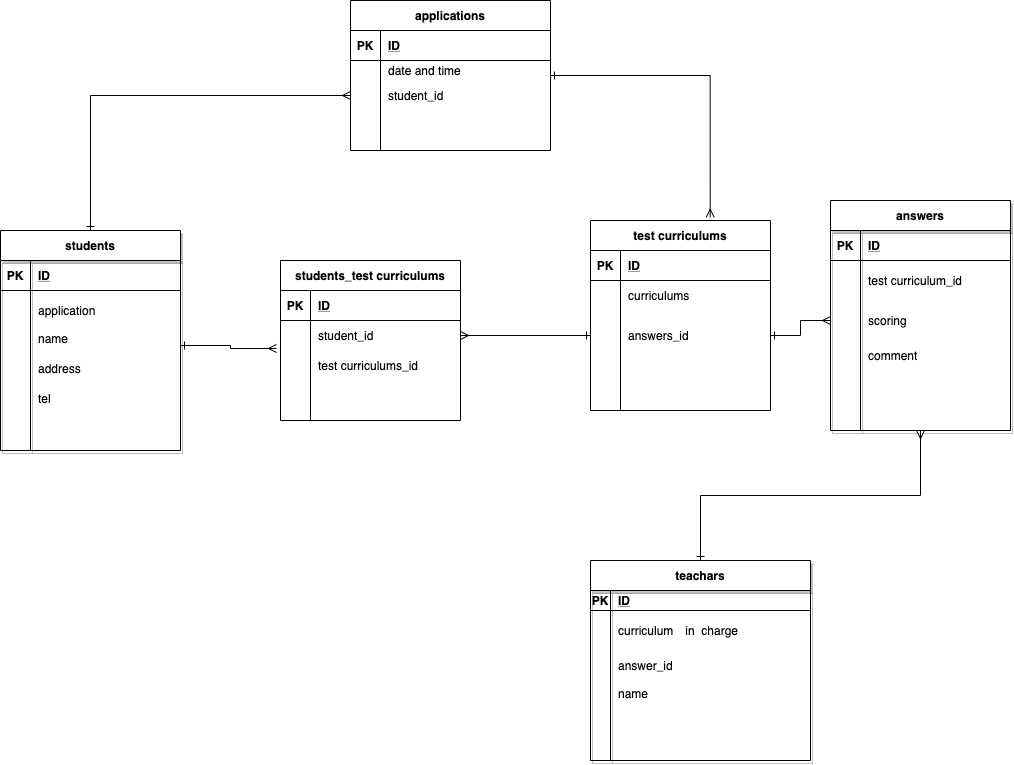

The diagram above was exported from draw.io. Its source (the exported page's mxGraphModel, read from the mxfile embedded in the PNG):
<mxGraphModel dx="1575" dy="567" grid="1" gridSize="10" guides="0" tooltips="1" connect="1" arrows="1" fold="1" page="1" pageScale="1" pageWidth="827" pageHeight="1169" math="0" shadow="0">
  <root>
    <mxCell id="wJrSkmrkM6C7vwCIKUo2-0" />
    <mxCell id="wJrSkmrkM6C7vwCIKUo2-1" parent="wJrSkmrkM6C7vwCIKUo2-0" />
    <mxCell id="136" style="edgeStyle=orthogonalEdgeStyle;rounded=0;orthogonalLoop=1;jettySize=auto;html=1;exitX=0.5;exitY=0;exitDx=0;exitDy=0;entryX=0.5;entryY=1;entryDx=0;entryDy=0;startArrow=ERone;startFill=0;endArrow=ERmany;endFill=0;" parent="wJrSkmrkM6C7vwCIKUo2-1" source="wJrSkmrkM6C7vwCIKUo2-2" target="wJrSkmrkM6C7vwCIKUo2-31" edge="1">
      <mxGeometry relative="1" as="geometry" />
    </mxCell>
    <mxCell id="wJrSkmrkM6C7vwCIKUo2-2" value="teachars" style="shape=table;startSize=30;container=1;collapsible=1;childLayout=tableLayout;fixedRows=1;rowLines=0;fontStyle=1;align=center;resizeLast=1;shadow=1;" parent="wJrSkmrkM6C7vwCIKUo2-1" vertex="1">
      <mxGeometry x="430" y="670" width="220" height="200" as="geometry" />
    </mxCell>
    <mxCell id="wJrSkmrkM6C7vwCIKUo2-3" value="" style="shape=partialRectangle;collapsible=0;dropTarget=0;pointerEvents=0;fillColor=none;top=0;left=0;bottom=1;right=0;points=[[0,0.5],[1,0.5]];portConstraint=eastwest;" parent="wJrSkmrkM6C7vwCIKUo2-2" vertex="1">
      <mxGeometry y="30" width="220" height="20" as="geometry" />
    </mxCell>
    <mxCell id="wJrSkmrkM6C7vwCIKUo2-4" value="PK" style="shape=partialRectangle;connectable=0;fillColor=none;top=0;left=0;bottom=0;right=0;fontStyle=1;overflow=hidden;" parent="wJrSkmrkM6C7vwCIKUo2-3" vertex="1">
      <mxGeometry width="20" height="20" as="geometry" />
    </mxCell>
    <mxCell id="wJrSkmrkM6C7vwCIKUo2-5" value="ID" style="shape=partialRectangle;connectable=0;fillColor=none;top=0;left=0;bottom=0;right=0;align=left;spacingLeft=6;fontStyle=5;overflow=hidden;" parent="wJrSkmrkM6C7vwCIKUo2-3" vertex="1">
      <mxGeometry x="20" width="200" height="20" as="geometry" />
    </mxCell>
    <mxCell id="wJrSkmrkM6C7vwCIKUo2-6" value="" style="shape=partialRectangle;collapsible=0;dropTarget=0;pointerEvents=0;fillColor=none;top=0;left=0;bottom=0;right=0;points=[[0,0.5],[1,0.5]];portConstraint=eastwest;" parent="wJrSkmrkM6C7vwCIKUo2-2" vertex="1">
      <mxGeometry y="50" width="220" height="40" as="geometry" />
    </mxCell>
    <mxCell id="wJrSkmrkM6C7vwCIKUo2-7" value="" style="shape=partialRectangle;connectable=0;fillColor=none;top=0;left=0;bottom=0;right=0;editable=1;overflow=hidden;" parent="wJrSkmrkM6C7vwCIKUo2-6" vertex="1">
      <mxGeometry width="20" height="40" as="geometry" />
    </mxCell>
    <mxCell id="wJrSkmrkM6C7vwCIKUo2-8" value="curriculum　in  charge" style="shape=partialRectangle;connectable=0;fillColor=none;top=0;left=0;bottom=0;right=0;align=left;spacingLeft=6;overflow=hidden;" parent="wJrSkmrkM6C7vwCIKUo2-6" vertex="1">
      <mxGeometry x="20" width="200" height="40" as="geometry" />
    </mxCell>
    <mxCell id="wJrSkmrkM6C7vwCIKUo2-12" value="" style="shape=partialRectangle;collapsible=0;dropTarget=0;pointerEvents=0;fillColor=none;top=0;left=0;bottom=0;right=0;points=[[0,0.5],[1,0.5]];portConstraint=eastwest;" parent="wJrSkmrkM6C7vwCIKUo2-2" vertex="1">
      <mxGeometry y="90" width="220" height="30" as="geometry" />
    </mxCell>
    <mxCell id="wJrSkmrkM6C7vwCIKUo2-13" value="" style="shape=partialRectangle;connectable=0;fillColor=none;top=0;left=0;bottom=0;right=0;editable=1;overflow=hidden;" parent="wJrSkmrkM6C7vwCIKUo2-12" vertex="1">
      <mxGeometry width="20" height="30" as="geometry" />
    </mxCell>
    <mxCell id="wJrSkmrkM6C7vwCIKUo2-14" value="answer_id" style="shape=partialRectangle;connectable=0;fillColor=none;top=0;left=0;bottom=0;right=0;align=left;spacingLeft=6;overflow=hidden;" parent="wJrSkmrkM6C7vwCIKUo2-12" vertex="1">
      <mxGeometry x="20" width="200" height="30" as="geometry" />
    </mxCell>
    <mxCell id="wJrSkmrkM6C7vwCIKUo2-9" value="" style="shape=partialRectangle;collapsible=0;dropTarget=0;pointerEvents=0;fillColor=none;top=0;left=0;bottom=0;right=0;points=[[0,0.5],[1,0.5]];portConstraint=eastwest;" parent="wJrSkmrkM6C7vwCIKUo2-2" vertex="1">
      <mxGeometry y="120" width="220" height="40" as="geometry" />
    </mxCell>
    <mxCell id="wJrSkmrkM6C7vwCIKUo2-10" value="" style="shape=partialRectangle;connectable=0;fillColor=none;top=0;left=0;bottom=0;right=0;editable=1;overflow=hidden;" parent="wJrSkmrkM6C7vwCIKUo2-9" vertex="1">
      <mxGeometry width="20" height="40" as="geometry" />
    </mxCell>
    <mxCell id="wJrSkmrkM6C7vwCIKUo2-11" value="name&#10;" style="shape=partialRectangle;connectable=0;fillColor=none;top=0;left=0;bottom=0;right=0;align=left;spacingLeft=6;overflow=hidden;" parent="wJrSkmrkM6C7vwCIKUo2-9" vertex="1">
      <mxGeometry x="20" width="200" height="40" as="geometry" />
    </mxCell>
    <mxCell id="60" style="edgeStyle=orthogonalEdgeStyle;rounded=0;orthogonalLoop=1;jettySize=auto;html=1;entryX=0;entryY=0.5;entryDx=0;entryDy=0;startArrow=ERone;startFill=0;endArrow=ERmany;endFill=0;" parent="wJrSkmrkM6C7vwCIKUo2-1" source="wJrSkmrkM6C7vwCIKUo2-15" target="44" edge="1">
      <mxGeometry relative="1" as="geometry" />
    </mxCell>
    <mxCell id="wJrSkmrkM6C7vwCIKUo2-15" value="students" style="shape=table;startSize=30;container=1;collapsible=1;childLayout=tableLayout;fixedRows=1;rowLines=0;fontStyle=1;align=center;resizeLast=1;shadow=1;" parent="wJrSkmrkM6C7vwCIKUo2-1" vertex="1">
      <mxGeometry x="-160" y="340" width="180" height="220" as="geometry" />
    </mxCell>
    <mxCell id="wJrSkmrkM6C7vwCIKUo2-16" value="" style="shape=partialRectangle;collapsible=0;dropTarget=0;pointerEvents=0;fillColor=none;top=0;left=0;bottom=1;right=0;points=[[0,0.5],[1,0.5]];portConstraint=eastwest;" parent="wJrSkmrkM6C7vwCIKUo2-15" vertex="1">
      <mxGeometry y="30" width="180" height="30" as="geometry" />
    </mxCell>
    <mxCell id="wJrSkmrkM6C7vwCIKUo2-17" value="PK" style="shape=partialRectangle;connectable=0;fillColor=none;top=0;left=0;bottom=0;right=0;fontStyle=1;overflow=hidden;" parent="wJrSkmrkM6C7vwCIKUo2-16" vertex="1">
      <mxGeometry width="30" height="30" as="geometry" />
    </mxCell>
    <mxCell id="wJrSkmrkM6C7vwCIKUo2-18" value="ID" style="shape=partialRectangle;connectable=0;fillColor=none;top=0;left=0;bottom=0;right=0;align=left;spacingLeft=6;fontStyle=5;overflow=hidden;" parent="wJrSkmrkM6C7vwCIKUo2-16" vertex="1">
      <mxGeometry x="30" width="150" height="30" as="geometry" />
    </mxCell>
    <mxCell id="wJrSkmrkM6C7vwCIKUo2-19" value="" style="shape=partialRectangle;collapsible=0;dropTarget=0;pointerEvents=0;fillColor=none;top=0;left=0;bottom=0;right=0;points=[[0,0.5],[1,0.5]];portConstraint=eastwest;" parent="wJrSkmrkM6C7vwCIKUo2-15" vertex="1">
      <mxGeometry y="60" width="180" height="40" as="geometry" />
    </mxCell>
    <mxCell id="wJrSkmrkM6C7vwCIKUo2-20" value="" style="shape=partialRectangle;connectable=0;fillColor=none;top=0;left=0;bottom=0;right=0;editable=1;overflow=hidden;" parent="wJrSkmrkM6C7vwCIKUo2-19" vertex="1">
      <mxGeometry width="30" height="40" as="geometry" />
    </mxCell>
    <mxCell id="wJrSkmrkM6C7vwCIKUo2-21" value="application" style="shape=partialRectangle;connectable=0;fillColor=none;top=0;left=0;bottom=0;right=0;align=left;spacingLeft=6;overflow=hidden;" parent="wJrSkmrkM6C7vwCIKUo2-19" vertex="1">
      <mxGeometry x="30" width="150" height="40" as="geometry" />
    </mxCell>
    <mxCell id="wJrSkmrkM6C7vwCIKUo2-22" value="" style="shape=partialRectangle;collapsible=0;dropTarget=0;pointerEvents=0;fillColor=none;top=0;left=0;bottom=0;right=0;points=[[0,0.5],[1,0.5]];portConstraint=eastwest;" parent="wJrSkmrkM6C7vwCIKUo2-15" vertex="1">
      <mxGeometry y="100" width="180" height="30" as="geometry" />
    </mxCell>
    <mxCell id="wJrSkmrkM6C7vwCIKUo2-23" value="" style="shape=partialRectangle;connectable=0;fillColor=none;top=0;left=0;bottom=0;right=0;editable=1;overflow=hidden;" parent="wJrSkmrkM6C7vwCIKUo2-22" vertex="1">
      <mxGeometry width="30" height="30" as="geometry" />
    </mxCell>
    <mxCell id="wJrSkmrkM6C7vwCIKUo2-24" value="name&#10;" style="shape=partialRectangle;connectable=0;fillColor=none;top=0;left=0;bottom=0;right=0;align=left;spacingLeft=6;overflow=hidden;" parent="wJrSkmrkM6C7vwCIKUo2-22" vertex="1">
      <mxGeometry x="30" width="150" height="30" as="geometry" />
    </mxCell>
    <mxCell id="wJrSkmrkM6C7vwCIKUo2-25" value="" style="shape=partialRectangle;collapsible=0;dropTarget=0;pointerEvents=0;fillColor=none;top=0;left=0;bottom=0;right=0;points=[[0,0.5],[1,0.5]];portConstraint=eastwest;" parent="wJrSkmrkM6C7vwCIKUo2-15" vertex="1">
      <mxGeometry y="130" width="180" height="30" as="geometry" />
    </mxCell>
    <mxCell id="wJrSkmrkM6C7vwCIKUo2-26" value="" style="shape=partialRectangle;connectable=0;fillColor=none;top=0;left=0;bottom=0;right=0;editable=1;overflow=hidden;" parent="wJrSkmrkM6C7vwCIKUo2-25" vertex="1">
      <mxGeometry width="30" height="30" as="geometry" />
    </mxCell>
    <mxCell id="wJrSkmrkM6C7vwCIKUo2-27" value="address&#10;" style="shape=partialRectangle;connectable=0;fillColor=none;top=0;left=0;bottom=0;right=0;align=left;spacingLeft=6;overflow=hidden;" parent="wJrSkmrkM6C7vwCIKUo2-25" vertex="1">
      <mxGeometry x="30" width="150" height="30" as="geometry" />
    </mxCell>
    <mxCell id="wJrSkmrkM6C7vwCIKUo2-31" value="answers" style="shape=table;startSize=30;container=1;collapsible=1;childLayout=tableLayout;fixedRows=1;rowLines=0;fontStyle=1;align=center;resizeLast=1;shadow=1;" parent="wJrSkmrkM6C7vwCIKUo2-1" vertex="1">
      <mxGeometry x="670" y="310" width="180" height="230" as="geometry" />
    </mxCell>
    <mxCell id="wJrSkmrkM6C7vwCIKUo2-32" value="" style="shape=partialRectangle;collapsible=0;dropTarget=0;pointerEvents=0;fillColor=none;top=0;left=0;bottom=1;right=0;points=[[0,0.5],[1,0.5]];portConstraint=eastwest;" parent="wJrSkmrkM6C7vwCIKUo2-31" vertex="1">
      <mxGeometry y="30" width="180" height="30" as="geometry" />
    </mxCell>
    <mxCell id="wJrSkmrkM6C7vwCIKUo2-33" value="PK" style="shape=partialRectangle;connectable=0;fillColor=none;top=0;left=0;bottom=0;right=0;fontStyle=1;overflow=hidden;" parent="wJrSkmrkM6C7vwCIKUo2-32" vertex="1">
      <mxGeometry width="30" height="30" as="geometry" />
    </mxCell>
    <mxCell id="wJrSkmrkM6C7vwCIKUo2-34" value="ID" style="shape=partialRectangle;connectable=0;fillColor=none;top=0;left=0;bottom=0;right=0;align=left;spacingLeft=6;fontStyle=5;overflow=hidden;" parent="wJrSkmrkM6C7vwCIKUo2-32" vertex="1">
      <mxGeometry x="30" width="150" height="30" as="geometry" />
    </mxCell>
    <mxCell id="wJrSkmrkM6C7vwCIKUo2-35" value="" style="shape=partialRectangle;collapsible=0;dropTarget=0;pointerEvents=0;fillColor=none;top=0;left=0;bottom=0;right=0;points=[[0,0.5],[1,0.5]];portConstraint=eastwest;" parent="wJrSkmrkM6C7vwCIKUo2-31" vertex="1">
      <mxGeometry y="60" width="180" height="40" as="geometry" />
    </mxCell>
    <mxCell id="wJrSkmrkM6C7vwCIKUo2-36" value="" style="shape=partialRectangle;connectable=0;fillColor=none;top=0;left=0;bottom=0;right=0;editable=1;overflow=hidden;" parent="wJrSkmrkM6C7vwCIKUo2-35" vertex="1">
      <mxGeometry width="30" height="40" as="geometry" />
    </mxCell>
    <mxCell id="wJrSkmrkM6C7vwCIKUo2-37" value="test curriculum_id" style="shape=partialRectangle;connectable=0;fillColor=none;top=0;left=0;bottom=0;right=0;align=left;spacingLeft=6;overflow=hidden;" parent="wJrSkmrkM6C7vwCIKUo2-35" vertex="1">
      <mxGeometry x="30" width="150" height="40" as="geometry" />
    </mxCell>
    <mxCell id="wJrSkmrkM6C7vwCIKUo2-41" value="" style="shape=partialRectangle;collapsible=0;dropTarget=0;pointerEvents=0;fillColor=none;top=0;left=0;bottom=0;right=0;points=[[0,0.5],[1,0.5]];portConstraint=eastwest;" parent="wJrSkmrkM6C7vwCIKUo2-31" vertex="1">
      <mxGeometry y="100" width="180" height="40" as="geometry" />
    </mxCell>
    <mxCell id="wJrSkmrkM6C7vwCIKUo2-42" value="" style="shape=partialRectangle;connectable=0;fillColor=none;top=0;left=0;bottom=0;right=0;editable=1;overflow=hidden;" parent="wJrSkmrkM6C7vwCIKUo2-41" vertex="1">
      <mxGeometry width="30" height="40" as="geometry" />
    </mxCell>
    <mxCell id="wJrSkmrkM6C7vwCIKUo2-43" value="scoring" style="shape=partialRectangle;connectable=0;fillColor=none;top=0;left=0;bottom=0;right=0;align=left;spacingLeft=6;overflow=hidden;" parent="wJrSkmrkM6C7vwCIKUo2-41" vertex="1">
      <mxGeometry x="30" width="150" height="40" as="geometry" />
    </mxCell>
    <mxCell id="wJrSkmrkM6C7vwCIKUo2-38" value="" style="shape=partialRectangle;collapsible=0;dropTarget=0;pointerEvents=0;fillColor=none;top=0;left=0;bottom=0;right=0;points=[[0,0.5],[1,0.5]];portConstraint=eastwest;" parent="wJrSkmrkM6C7vwCIKUo2-31" vertex="1">
      <mxGeometry y="140" width="180" height="30" as="geometry" />
    </mxCell>
    <mxCell id="wJrSkmrkM6C7vwCIKUo2-39" value="" style="shape=partialRectangle;connectable=0;fillColor=none;top=0;left=0;bottom=0;right=0;editable=1;overflow=hidden;" parent="wJrSkmrkM6C7vwCIKUo2-38" vertex="1">
      <mxGeometry width="30" height="30" as="geometry" />
    </mxCell>
    <mxCell id="wJrSkmrkM6C7vwCIKUo2-40" value="comment" style="shape=partialRectangle;connectable=0;fillColor=none;top=0;left=0;bottom=0;right=0;align=left;spacingLeft=6;overflow=hidden;" parent="wJrSkmrkM6C7vwCIKUo2-38" vertex="1">
      <mxGeometry x="30" width="150" height="30" as="geometry" />
    </mxCell>
    <mxCell id="28" value="tel&#10;" style="shape=partialRectangle;connectable=0;fillColor=none;top=0;left=0;bottom=0;right=0;align=left;spacingLeft=6;overflow=hidden;" parent="wJrSkmrkM6C7vwCIKUo2-1" vertex="1">
      <mxGeometry x="-130" y="500" width="150" height="30" as="geometry" />
    </mxCell>
    <mxCell id="82" style="edgeStyle=orthogonalEdgeStyle;rounded=0;orthogonalLoop=1;jettySize=auto;html=1;startArrow=ERone;startFill=0;endArrow=ERmany;endFill=0;entryX=0.665;entryY=-0.017;entryDx=0;entryDy=0;entryPerimeter=0;" parent="wJrSkmrkM6C7vwCIKUo2-1" source="37" target="85" edge="1">
      <mxGeometry relative="1" as="geometry">
        <mxPoint x="230" y="320" as="targetPoint" />
      </mxGeometry>
    </mxCell>
    <mxCell id="37" value="applications" style="shape=table;startSize=30;container=1;collapsible=1;childLayout=tableLayout;fixedRows=1;rowLines=0;fontStyle=1;align=center;resizeLast=1;" parent="wJrSkmrkM6C7vwCIKUo2-1" vertex="1">
      <mxGeometry x="190" y="110" width="200" height="150" as="geometry" />
    </mxCell>
    <mxCell id="38" value="" style="shape=partialRectangle;collapsible=0;dropTarget=0;pointerEvents=0;fillColor=none;top=0;left=0;bottom=1;right=0;points=[[0,0.5],[1,0.5]];portConstraint=eastwest;" parent="37" vertex="1">
      <mxGeometry y="30" width="200" height="30" as="geometry" />
    </mxCell>
    <mxCell id="39" value="PK" style="shape=partialRectangle;connectable=0;fillColor=none;top=0;left=0;bottom=0;right=0;fontStyle=1;overflow=hidden;" parent="38" vertex="1">
      <mxGeometry width="30" height="30" as="geometry" />
    </mxCell>
    <mxCell id="40" value="ID" style="shape=partialRectangle;connectable=0;fillColor=none;top=0;left=0;bottom=0;right=0;align=left;spacingLeft=6;fontStyle=5;overflow=hidden;" parent="38" vertex="1">
      <mxGeometry x="30" width="170" height="30" as="geometry" />
    </mxCell>
    <mxCell id="41" value="" style="shape=partialRectangle;collapsible=0;dropTarget=0;pointerEvents=0;fillColor=none;top=0;left=0;bottom=0;right=0;points=[[0,0.5],[1,0.5]];portConstraint=eastwest;" parent="37" vertex="1">
      <mxGeometry y="60" width="200" height="20" as="geometry" />
    </mxCell>
    <mxCell id="42" value="" style="shape=partialRectangle;connectable=0;fillColor=none;top=0;left=0;bottom=0;right=0;editable=1;overflow=hidden;" parent="41" vertex="1">
      <mxGeometry width="30" height="20" as="geometry" />
    </mxCell>
    <mxCell id="43" value="date and time" style="shape=partialRectangle;connectable=0;fillColor=none;top=0;left=0;bottom=0;right=0;align=left;spacingLeft=6;overflow=hidden;" parent="41" vertex="1">
      <mxGeometry x="30" width="170" height="20" as="geometry" />
    </mxCell>
    <mxCell id="44" value="" style="shape=partialRectangle;collapsible=0;dropTarget=0;pointerEvents=0;fillColor=none;top=0;left=0;bottom=0;right=0;points=[[0,0.5],[1,0.5]];portConstraint=eastwest;" parent="37" vertex="1">
      <mxGeometry y="80" width="200" height="30" as="geometry" />
    </mxCell>
    <mxCell id="45" value="" style="shape=partialRectangle;connectable=0;fillColor=none;top=0;left=0;bottom=0;right=0;editable=1;overflow=hidden;" parent="44" vertex="1">
      <mxGeometry width="30" height="30" as="geometry" />
    </mxCell>
    <mxCell id="46" value="student_id" style="shape=partialRectangle;connectable=0;fillColor=none;top=0;left=0;bottom=0;right=0;align=left;spacingLeft=6;overflow=hidden;" parent="44" vertex="1">
      <mxGeometry x="30" width="170" height="30" as="geometry" />
    </mxCell>
    <mxCell id="47" value="" style="shape=partialRectangle;collapsible=0;dropTarget=0;pointerEvents=0;fillColor=none;top=0;left=0;bottom=0;right=0;points=[[0,0.5],[1,0.5]];portConstraint=eastwest;" parent="37" vertex="1">
      <mxGeometry y="110" width="200" height="30" as="geometry" />
    </mxCell>
    <mxCell id="48" value="" style="shape=partialRectangle;connectable=0;fillColor=none;top=0;left=0;bottom=0;right=0;editable=1;overflow=hidden;" parent="47" vertex="1">
      <mxGeometry width="30" height="30" as="geometry" />
    </mxCell>
    <mxCell id="49" value="" style="shape=partialRectangle;connectable=0;fillColor=none;top=0;left=0;bottom=0;right=0;align=left;spacingLeft=6;overflow=hidden;" parent="47" vertex="1">
      <mxGeometry x="30" width="170" height="30" as="geometry" />
    </mxCell>
    <mxCell id="85" value="test curriculums" style="shape=table;startSize=30;container=1;collapsible=1;childLayout=tableLayout;fixedRows=1;rowLines=0;fontStyle=1;align=center;resizeLast=1;" parent="wJrSkmrkM6C7vwCIKUo2-1" vertex="1">
      <mxGeometry x="430" y="330" width="180" height="190" as="geometry" />
    </mxCell>
    <mxCell id="86" value="" style="shape=partialRectangle;collapsible=0;dropTarget=0;pointerEvents=0;fillColor=none;top=0;left=0;bottom=1;right=0;points=[[0,0.5],[1,0.5]];portConstraint=eastwest;" parent="85" vertex="1">
      <mxGeometry y="30" width="180" height="30" as="geometry" />
    </mxCell>
    <mxCell id="87" value="PK" style="shape=partialRectangle;connectable=0;fillColor=none;top=0;left=0;bottom=0;right=0;fontStyle=1;overflow=hidden;" parent="86" vertex="1">
      <mxGeometry width="30" height="30" as="geometry" />
    </mxCell>
    <mxCell id="88" value="ID" style="shape=partialRectangle;connectable=0;fillColor=none;top=0;left=0;bottom=0;right=0;align=left;spacingLeft=6;fontStyle=5;overflow=hidden;" parent="86" vertex="1">
      <mxGeometry x="30" width="150" height="30" as="geometry" />
    </mxCell>
    <mxCell id="89" value="" style="shape=partialRectangle;collapsible=0;dropTarget=0;pointerEvents=0;fillColor=none;top=0;left=0;bottom=0;right=0;points=[[0,0.5],[1,0.5]];portConstraint=eastwest;" parent="85" vertex="1">
      <mxGeometry y="60" width="180" height="30" as="geometry" />
    </mxCell>
    <mxCell id="90" value="" style="shape=partialRectangle;connectable=0;fillColor=none;top=0;left=0;bottom=0;right=0;editable=1;overflow=hidden;" parent="89" vertex="1">
      <mxGeometry width="30" height="30" as="geometry" />
    </mxCell>
    <mxCell id="91" value="curriculums" style="shape=partialRectangle;connectable=0;fillColor=none;top=0;left=0;bottom=0;right=0;align=left;spacingLeft=6;overflow=hidden;" parent="89" vertex="1">
      <mxGeometry x="30" width="150" height="30" as="geometry" />
    </mxCell>
    <mxCell id="92" value="" style="shape=partialRectangle;collapsible=0;dropTarget=0;pointerEvents=0;fillColor=none;top=0;left=0;bottom=0;right=0;points=[[0,0.5],[1,0.5]];portConstraint=eastwest;" parent="85" vertex="1">
      <mxGeometry y="90" width="180" height="50" as="geometry" />
    </mxCell>
    <mxCell id="93" value="" style="shape=partialRectangle;connectable=0;fillColor=none;top=0;left=0;bottom=0;right=0;editable=1;overflow=hidden;" parent="92" vertex="1">
      <mxGeometry width="30" height="50" as="geometry" />
    </mxCell>
    <mxCell id="94" value="answers_id" style="shape=partialRectangle;connectable=0;fillColor=none;top=0;left=0;bottom=0;right=0;align=left;spacingLeft=6;overflow=hidden;" parent="92" vertex="1">
      <mxGeometry x="30" width="150" height="50" as="geometry" />
    </mxCell>
    <mxCell id="95" value="" style="shape=partialRectangle;collapsible=0;dropTarget=0;pointerEvents=0;fillColor=none;top=0;left=0;bottom=0;right=0;points=[[0,0.5],[1,0.5]];portConstraint=eastwest;" parent="85" vertex="1">
      <mxGeometry y="140" width="180" height="30" as="geometry" />
    </mxCell>
    <mxCell id="96" value="" style="shape=partialRectangle;connectable=0;fillColor=none;top=0;left=0;bottom=0;right=0;editable=1;overflow=hidden;" parent="95" vertex="1">
      <mxGeometry width="30" height="30" as="geometry" />
    </mxCell>
    <mxCell id="97" value="" style="shape=partialRectangle;connectable=0;fillColor=none;top=0;left=0;bottom=0;right=0;align=left;spacingLeft=6;overflow=hidden;" parent="95" vertex="1">
      <mxGeometry x="30" width="150" height="30" as="geometry" />
    </mxCell>
    <mxCell id="101" style="edgeStyle=orthogonalEdgeStyle;rounded=0;orthogonalLoop=1;jettySize=auto;html=1;entryX=1;entryY=0.5;entryDx=0;entryDy=0;startArrow=ERmany;startFill=0;endArrow=ERone;endFill=0;" parent="wJrSkmrkM6C7vwCIKUo2-1" source="wJrSkmrkM6C7vwCIKUo2-41" target="92" edge="1">
      <mxGeometry relative="1" as="geometry" />
    </mxCell>
    <mxCell id="168" value="students_test curriculums" style="shape=table;startSize=30;container=1;collapsible=1;childLayout=tableLayout;fixedRows=1;rowLines=0;fontStyle=1;align=center;resizeLast=1;" vertex="1" parent="wJrSkmrkM6C7vwCIKUo2-1">
      <mxGeometry x="120" y="370" width="180" height="160" as="geometry" />
    </mxCell>
    <mxCell id="169" value="" style="shape=partialRectangle;collapsible=0;dropTarget=0;pointerEvents=0;fillColor=none;top=0;left=0;bottom=1;right=0;points=[[0,0.5],[1,0.5]];portConstraint=eastwest;" vertex="1" parent="168">
      <mxGeometry y="30" width="180" height="30" as="geometry" />
    </mxCell>
    <mxCell id="170" value="PK" style="shape=partialRectangle;connectable=0;fillColor=none;top=0;left=0;bottom=0;right=0;fontStyle=1;overflow=hidden;" vertex="1" parent="169">
      <mxGeometry width="30" height="30" as="geometry" />
    </mxCell>
    <mxCell id="171" value="ID" style="shape=partialRectangle;connectable=0;fillColor=none;top=0;left=0;bottom=0;right=0;align=left;spacingLeft=6;fontStyle=5;overflow=hidden;" vertex="1" parent="169">
      <mxGeometry x="30" width="150" height="30" as="geometry" />
    </mxCell>
    <mxCell id="172" value="" style="shape=partialRectangle;collapsible=0;dropTarget=0;pointerEvents=0;fillColor=none;top=0;left=0;bottom=0;right=0;points=[[0,0.5],[1,0.5]];portConstraint=eastwest;" vertex="1" parent="168">
      <mxGeometry y="60" width="180" height="30" as="geometry" />
    </mxCell>
    <mxCell id="173" value="" style="shape=partialRectangle;connectable=0;fillColor=none;top=0;left=0;bottom=0;right=0;editable=1;overflow=hidden;" vertex="1" parent="172">
      <mxGeometry width="30" height="30" as="geometry" />
    </mxCell>
    <mxCell id="174" value="student_id" style="shape=partialRectangle;connectable=0;fillColor=none;top=0;left=0;bottom=0;right=0;align=left;spacingLeft=6;overflow=hidden;" vertex="1" parent="172">
      <mxGeometry x="30" width="150" height="30" as="geometry" />
    </mxCell>
    <mxCell id="175" value="" style="shape=partialRectangle;collapsible=0;dropTarget=0;pointerEvents=0;fillColor=none;top=0;left=0;bottom=0;right=0;points=[[0,0.5],[1,0.5]];portConstraint=eastwest;" vertex="1" parent="168">
      <mxGeometry y="90" width="180" height="30" as="geometry" />
    </mxCell>
    <mxCell id="176" value="" style="shape=partialRectangle;connectable=0;fillColor=none;top=0;left=0;bottom=0;right=0;editable=1;overflow=hidden;" vertex="1" parent="175">
      <mxGeometry width="30" height="30" as="geometry" />
    </mxCell>
    <mxCell id="177" value="test curriculums_id" style="shape=partialRectangle;connectable=0;fillColor=none;top=0;left=0;bottom=0;right=0;align=left;spacingLeft=6;overflow=hidden;" vertex="1" parent="175">
      <mxGeometry x="30" width="150" height="30" as="geometry" />
    </mxCell>
    <mxCell id="178" value="" style="shape=partialRectangle;collapsible=0;dropTarget=0;pointerEvents=0;fillColor=none;top=0;left=0;bottom=0;right=0;points=[[0,0.5],[1,0.5]];portConstraint=eastwest;" vertex="1" parent="168">
      <mxGeometry y="120" width="180" height="30" as="geometry" />
    </mxCell>
    <mxCell id="179" value="" style="shape=partialRectangle;connectable=0;fillColor=none;top=0;left=0;bottom=0;right=0;editable=1;overflow=hidden;" vertex="1" parent="178">
      <mxGeometry width="30" height="30" as="geometry" />
    </mxCell>
    <mxCell id="180" value="" style="shape=partialRectangle;connectable=0;fillColor=none;top=0;left=0;bottom=0;right=0;align=left;spacingLeft=6;overflow=hidden;" vertex="1" parent="178">
      <mxGeometry x="30" width="150" height="30" as="geometry" />
    </mxCell>
    <mxCell id="181" style="edgeStyle=orthogonalEdgeStyle;rounded=0;orthogonalLoop=1;jettySize=auto;html=1;entryX=-0.022;entryY=-0.067;entryDx=0;entryDy=0;entryPerimeter=0;startArrow=ERone;startFill=0;endArrow=ERmany;endFill=0;" edge="1" parent="wJrSkmrkM6C7vwCIKUo2-1" source="wJrSkmrkM6C7vwCIKUo2-22" target="175">
      <mxGeometry relative="1" as="geometry" />
    </mxCell>
    <mxCell id="186" style="edgeStyle=orthogonalEdgeStyle;rounded=0;orthogonalLoop=1;jettySize=auto;html=1;entryX=1;entryY=0.5;entryDx=0;entryDy=0;startArrow=ERone;startFill=0;endArrow=ERmany;endFill=0;" edge="1" parent="wJrSkmrkM6C7vwCIKUo2-1" source="92" target="172">
      <mxGeometry relative="1" as="geometry" />
    </mxCell>
  </root>
</mxGraphModel>